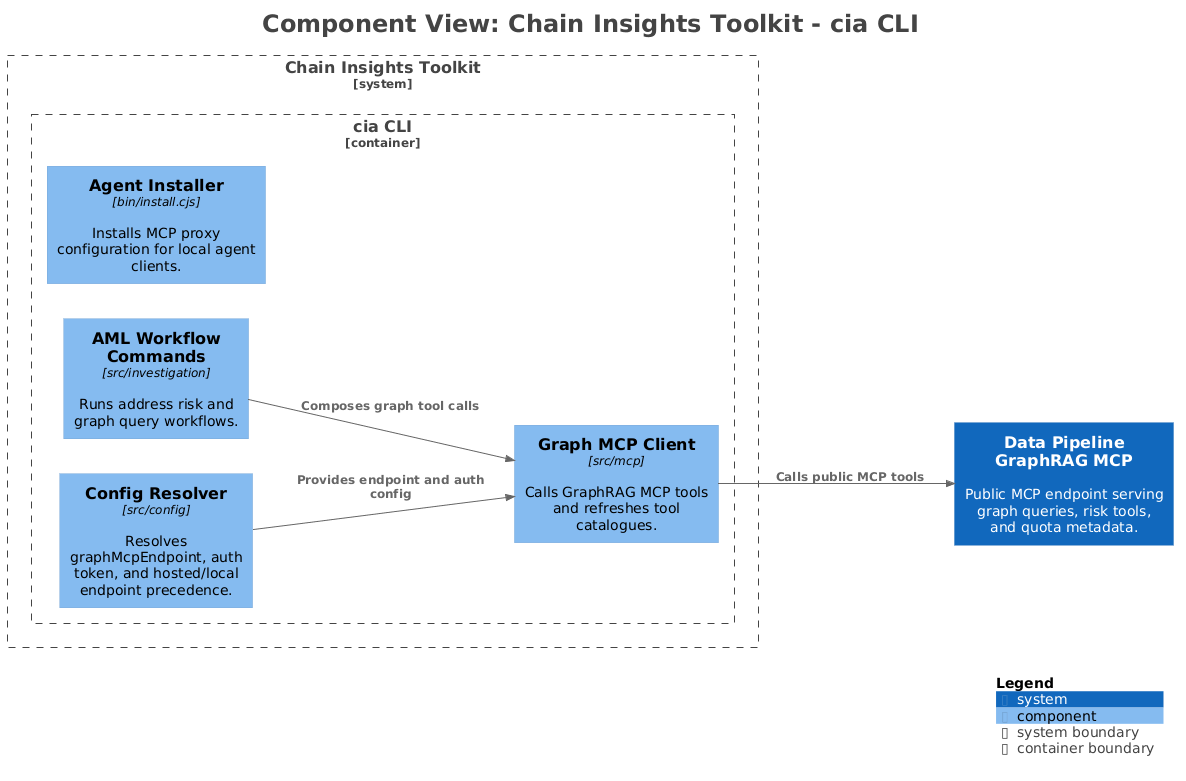

The diagram above was rendered by PlantUML. Its source (embedded in the PNG):
@startuml
title <size:24>Component View: Chain Insights Toolkit - cia CLI</size>

set separator none
left to right direction

<style>
  root {
    BackgroundColor: #ffffff
    FontColor: #444444
  }
</style>

!include <C4/C4>
!include <C4/C4_Context>
!include <C4/C4_Component>

System(DataPipelineGraphRAGMCP, "Data Pipeline GraphRAG MCP", $descr="Public MCP endpoint serving graph queries, risk tools, and quota metadata.", $tags="", $link="")

System_Boundary("ChainInsightsToolkit_boundary", "Chain Insights Toolkit", $tags="") {
  Container_Boundary("ChainInsightsToolkit.ciaCLI_boundary", "cia CLI", $tags="") {
    Component(ChainInsightsToolkit.ciaCLI.ConfigResolver, "Config Resolver", $techn="src/config", $descr="Resolves graphMcpEndpoint, auth token, and hosted/local endpoint precedence.", $tags="", $link="")
    Component(ChainInsightsToolkit.ciaCLI.GraphMCPClient, "Graph MCP Client", $techn="src/mcp", $descr="Calls GraphRAG MCP tools and refreshes tool catalogues.", $tags="", $link="")
    Component(ChainInsightsToolkit.ciaCLI.AMLWorkflowCommands, "AML Workflow Commands", $techn="src/investigation", $descr="Runs address risk and graph query workflows.", $tags="", $link="")
    Component(ChainInsightsToolkit.ciaCLI.AgentInstaller, "Agent Installer", $techn="bin/install.cjs", $descr="Installs MCP proxy configuration for local agent clients.", $tags="", $link="")
  }

}

Rel(ChainInsightsToolkit.ciaCLI.ConfigResolver, ChainInsightsToolkit.ciaCLI.GraphMCPClient, "Provides endpoint and auth config", $techn="", $tags="", $link="")
Rel(ChainInsightsToolkit.ciaCLI.GraphMCPClient, DataPipelineGraphRAGMCP, "Calls public MCP tools", $techn="", $tags="", $link="")
Rel(ChainInsightsToolkit.ciaCLI.AMLWorkflowCommands, ChainInsightsToolkit.ciaCLI.GraphMCPClient, "Composes graph tool calls", $techn="", $tags="", $link="")

SHOW_LEGEND(true)
hide stereotypes
@enduml